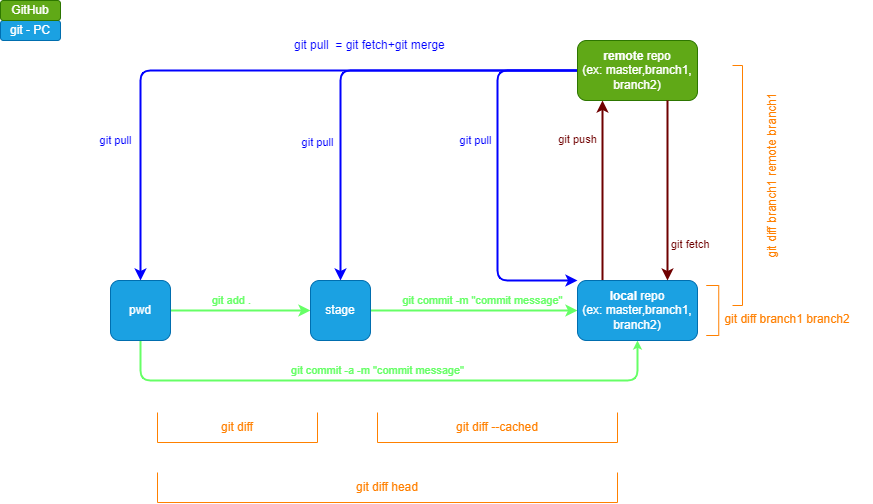

The diagram above was exported from draw.io. Its source (the exported page's mxGraphModel, read from the mxfile embedded in the PNG):
<mxGraphModel dx="749" dy="347" grid="1" gridSize="10" guides="1" tooltips="1" connect="1" arrows="1" fold="1" page="1" pageScale="1" pageWidth="850" pageHeight="1100" math="0" shadow="0">
  <root>
    <mxCell id="0" />
    <mxCell id="1" parent="0" />
    <mxCell id="3" style="edgeStyle=none;html=1;entryX=0.5;entryY=0;entryDx=0;entryDy=0;fontColor=#66FF66;strokeColor=#0000FF;exitX=0;exitY=0.5;exitDx=0;exitDy=0;strokeWidth=2;" parent="1" source="19" target="12" edge="1">
      <mxGeometry relative="1" as="geometry">
        <Array as="points">
          <mxPoint x="140" y="70" />
        </Array>
      </mxGeometry>
    </mxCell>
    <mxCell id="4" value="git pull" style="edgeLabel;html=1;align=center;verticalAlign=middle;resizable=0;points=[];fontColor=#0000FF;" parent="3" vertex="1" connectable="0">
      <mxGeometry x="0.0983" y="1" relative="1" as="geometry">
        <mxPoint x="-107" y="69" as="offset" />
      </mxGeometry>
    </mxCell>
    <mxCell id="5" style="edgeStyle=none;html=1;entryX=0.5;entryY=0;entryDx=0;entryDy=0;fontColor=#66FF66;strokeColor=#0000FF;exitX=0;exitY=0.5;exitDx=0;exitDy=0;strokeWidth=2;" parent="1" source="19" target="15" edge="1">
      <mxGeometry relative="1" as="geometry">
        <Array as="points">
          <mxPoint x="340" y="70" />
        </Array>
      </mxGeometry>
    </mxCell>
    <mxCell id="6" value="git pull" style="edgeLabel;html=1;align=center;verticalAlign=middle;resizable=0;points=[];fontColor=#0000FF;" parent="5" vertex="1" connectable="0">
      <mxGeometry x="0.4197" y="-3" relative="1" as="geometry">
        <mxPoint x="-20" y="-9" as="offset" />
      </mxGeometry>
    </mxCell>
    <mxCell id="7" style="edgeStyle=none;html=1;entryX=0;entryY=0;entryDx=0;entryDy=0;fontColor=#66FF66;strokeColor=#0000FF;exitX=0;exitY=0.5;exitDx=0;exitDy=0;strokeWidth=2;" parent="1" source="19" target="18" edge="1">
      <mxGeometry relative="1" as="geometry">
        <mxPoint x="547" y="70" as="sourcePoint" />
        <Array as="points">
          <mxPoint x="497" y="70" />
          <mxPoint x="497" y="280" />
        </Array>
      </mxGeometry>
    </mxCell>
    <mxCell id="8" value="git pull" style="edgeLabel;html=1;align=center;verticalAlign=middle;resizable=0;points=[];fontColor=#0000FF;" parent="7" vertex="1" connectable="0">
      <mxGeometry x="-0.251" y="-1" relative="1" as="geometry">
        <mxPoint x="-21" y="11" as="offset" />
      </mxGeometry>
    </mxCell>
    <mxCell id="10" value="" style="edgeStyle=none;html=1;strokeColor=#66FF66;fillColor=#60a917;strokeWidth=2;" parent="1" source="12" target="15" edge="1">
      <mxGeometry relative="1" as="geometry" />
    </mxCell>
    <mxCell id="11" value="git add ." style="edgeLabel;html=1;align=center;verticalAlign=middle;resizable=0;points=[];fontColor=#66FF66;" parent="10" vertex="1" connectable="0">
      <mxGeometry x="0.55" relative="1" as="geometry">
        <mxPoint x="-48" y="-10" as="offset" />
      </mxGeometry>
    </mxCell>
    <mxCell id="38" style="edgeStyle=none;html=1;entryX=0.5;entryY=1;entryDx=0;entryDy=0;fontColor=#0000FF;exitX=0.5;exitY=1;exitDx=0;exitDy=0;fillColor=#60a917;strokeColor=#66FF66;strokeWidth=2;endSize=3;" edge="1" parent="1" source="12" target="18">
      <mxGeometry relative="1" as="geometry">
        <Array as="points">
          <mxPoint x="140" y="380" />
          <mxPoint x="390" y="380" />
          <mxPoint x="637" y="380" />
        </Array>
      </mxGeometry>
    </mxCell>
    <mxCell id="12" value="pwd" style="rounded=1;whiteSpace=wrap;html=1;fillColor=#1ba1e2;fontColor=#ffffff;strokeColor=#006EAF;" parent="1" vertex="1">
      <mxGeometry x="110" y="280" width="60" height="60" as="geometry" />
    </mxCell>
    <mxCell id="13" value="" style="edgeStyle=none;html=1;entryX=0;entryY=0.5;entryDx=0;entryDy=0;strokeColor=#66FF66;fillColor=#60a917;strokeWidth=2;" parent="1" source="15" target="18" edge="1">
      <mxGeometry relative="1" as="geometry">
        <mxPoint x="517" y="310" as="targetPoint" />
      </mxGeometry>
    </mxCell>
    <mxCell id="14" value="git commit -m &quot;commit message&quot;" style="edgeLabel;html=1;align=center;verticalAlign=middle;resizable=0;points=[];fontColor=#66FF66;" parent="13" vertex="1" connectable="0">
      <mxGeometry x="0.6708" relative="1" as="geometry">
        <mxPoint x="-61" y="-10" as="offset" />
      </mxGeometry>
    </mxCell>
    <mxCell id="15" value="stage" style="rounded=1;whiteSpace=wrap;html=1;fillColor=#1ba1e2;fontColor=#ffffff;strokeColor=#006EAF;" parent="1" vertex="1">
      <mxGeometry x="310" y="280" width="60" height="60" as="geometry" />
    </mxCell>
    <mxCell id="16" style="edgeStyle=none;html=1;fontColor=#66FF66;exitX=0.209;exitY=0.003;exitDx=0;exitDy=0;exitPerimeter=0;strokeColor=#6F0000;entryX=0.208;entryY=1;entryDx=0;entryDy=0;entryPerimeter=0;fillColor=#a20025;strokeWidth=2;" parent="1" source="18" target="19" edge="1">
      <mxGeometry relative="1" as="geometry">
        <mxPoint x="602" y="130" as="targetPoint" />
        <Array as="points">
          <mxPoint x="602" y="200" />
        </Array>
      </mxGeometry>
    </mxCell>
    <mxCell id="17" value="git push" style="edgeLabel;html=1;align=center;verticalAlign=middle;resizable=0;points=[];fontColor=#6F0000;" parent="16" vertex="1" connectable="0">
      <mxGeometry x="-0.1571" y="-1" relative="1" as="geometry">
        <mxPoint x="-26" y="-65" as="offset" />
      </mxGeometry>
    </mxCell>
    <mxCell id="18" value="&lt;b&gt;local &lt;/b&gt;repo&lt;br&gt;(ex: master,branch1, branch2)" style="rounded=1;whiteSpace=wrap;html=1;fillColor=#1ba1e2;fontColor=#ffffff;strokeColor=#006EAF;" parent="1" vertex="1">
      <mxGeometry x="577" y="280" width="120" height="60" as="geometry" />
    </mxCell>
    <mxCell id="19" value="&lt;b&gt;remote &lt;/b&gt;repo&lt;br&gt;(ex: master,branch1, branch2)" style="rounded=1;whiteSpace=wrap;html=1;fillColor=#60a917;fontColor=#ffffff;strokeColor=#2D7600;" parent="1" vertex="1">
      <mxGeometry x="577" y="40" width="120" height="60" as="geometry" />
    </mxCell>
    <mxCell id="21" style="edgeStyle=none;html=1;entryX=0.75;entryY=0;entryDx=0;entryDy=0;fontColor=#66FF66;exitX=0.75;exitY=1;exitDx=0;exitDy=0;strokeColor=#6F0000;fillColor=#a20025;strokeWidth=2;" parent="1" source="19" target="18" edge="1">
      <mxGeometry relative="1" as="geometry">
        <mxPoint x="666.52" y="127.24000000000001" as="sourcePoint" />
      </mxGeometry>
    </mxCell>
    <mxCell id="24" value="git diff" style="shape=partialRectangle;whiteSpace=wrap;html=1;bottom=1;right=1;left=1;top=0;fillColor=none;routingCenterX=-0.5;fontColor=#FF8000;strokeColor=#FF8000;" parent="1" vertex="1">
      <mxGeometry x="157" y="412" width="160" height="30" as="geometry" />
    </mxCell>
    <mxCell id="25" value="git diff --cached" style="shape=partialRectangle;whiteSpace=wrap;html=1;bottom=1;right=1;left=1;top=0;fillColor=none;routingCenterX=-0.5;fontColor=#FF8000;strokeColor=#FF8000;" parent="1" vertex="1">
      <mxGeometry x="377" y="412" width="240" height="30" as="geometry" />
    </mxCell>
    <mxCell id="26" value="git diff head" style="shape=partialRectangle;whiteSpace=wrap;html=1;bottom=1;right=1;left=1;top=0;fillColor=none;routingCenterX=-0.5;fontColor=#FF8000;strokeColor=#FF8000;" parent="1" vertex="1">
      <mxGeometry x="157" y="472" width="460" height="30" as="geometry" />
    </mxCell>
    <mxCell id="27" value="" style="shape=partialRectangle;whiteSpace=wrap;html=1;bottom=1;right=1;left=1;top=0;fillColor=none;routingCenterX=-0.5;fontColor=#FF8000;strokeColor=#FF8000;rotation=-90;" parent="1" vertex="1">
      <mxGeometry x="687" y="303.75" width="50" height="12.5" as="geometry" />
    </mxCell>
    <mxCell id="28" value="" style="shape=partialRectangle;whiteSpace=wrap;html=1;bottom=1;right=1;left=1;top=0;fillColor=none;routingCenterX=-0.5;fontColor=#FF8000;strokeColor=#FF8000;rotation=-90;" parent="1" vertex="1">
      <mxGeometry x="617" y="180" width="240" height="10" as="geometry" />
    </mxCell>
    <mxCell id="29" value="git diff branch1 branch2" style="text;html=1;strokeColor=none;fillColor=none;align=center;verticalAlign=middle;whiteSpace=wrap;rounded=0;fontColor=#FF8000;" parent="1" vertex="1">
      <mxGeometry x="702" y="303.75" width="170" height="30" as="geometry" />
    </mxCell>
    <mxCell id="30" value="git - PC" style="rounded=1;whiteSpace=wrap;html=1;fillColor=#1ba1e2;fontColor=#ffffff;strokeColor=#006EAF;" parent="1" vertex="1">
      <mxGeometry y="20" width="60" height="20" as="geometry" />
    </mxCell>
    <mxCell id="31" value="&lt;span style=&quot;font-weight: normal&quot;&gt;GitHub&lt;/span&gt;" style="rounded=1;whiteSpace=wrap;html=1;fillColor=#60a917;fontColor=#ffffff;strokeColor=#2D7600;fontStyle=1" parent="1" vertex="1">
      <mxGeometry width="60" height="20" as="geometry" />
    </mxCell>
    <mxCell id="32" value="git pull&amp;nbsp; = git fetch+git merge" style="text;html=1;strokeColor=none;fillColor=none;align=left;verticalAlign=middle;whiteSpace=wrap;rounded=0;fontColor=#0000FF;" parent="1" vertex="1">
      <mxGeometry x="292" y="30" width="170" height="30" as="geometry" />
    </mxCell>
    <mxCell id="33" value="git diff branch1 remote branch1" style="text;html=1;strokeColor=none;fillColor=none;align=center;verticalAlign=middle;whiteSpace=wrap;rounded=0;fontColor=#FF8000;rotation=-90;" parent="1" vertex="1">
      <mxGeometry x="687" y="160" width="170" height="30" as="geometry" />
    </mxCell>
    <mxCell id="39" value="git commit -a -m &quot;commit message&quot;" style="edgeLabel;html=1;align=center;verticalAlign=middle;resizable=0;points=[];fontColor=#66FF66;" vertex="1" connectable="0" parent="1">
      <mxGeometry x="377" y="370" as="geometry" />
    </mxCell>
    <mxCell id="43" value="git fetch" style="edgeLabel;html=1;align=left;verticalAlign=middle;resizable=0;points=[];fontColor=#6F0000;" vertex="1" connectable="0" parent="1">
      <mxGeometry x="687.0041701561013" y="249.9990400749926" as="geometry">
        <mxPoint x="-18" y="-6" as="offset" />
      </mxGeometry>
    </mxCell>
  </root>
</mxGraphModel>